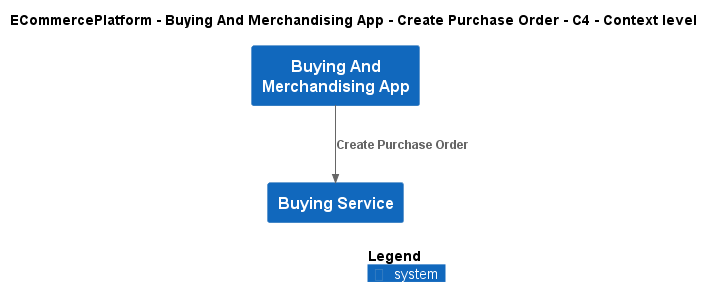

The diagram above was rendered by PlantUML. Its source (embedded in the PNG):
@startuml
!include ..\..\..\..\..\.c4s\C4_Context.puml

AddElementTag("c4interflow:lifecycle:new", $bgColor=green, $fontColor=#ffffff, $borderColor=green, $shadowing="False")
AddElementTag("c4interflow:lifecycle:changed", $bgColor=orange, $fontColor=#ffffff, $borderColor=orange, $shadowing="False")
AddElementTag("c4interflow:lifecycle:removed", $bgColor=red, $fontColor=#ffffff, $borderColor=red, $shadowing="False")

AddRelTag("c4interflow:lifecycle:new", $textColor=green, $lineColor=green)
AddRelTag("c4interflow:lifecycle:changed", $textColor=orange, $lineColor=orange)
AddRelTag("c4interflow:lifecycle:removed", $textColor=red, $lineColor=red)

SHOW_PERSON_PORTRAIT()
LAYOUT_TOP_DOWN()

skinparam linetype polyline

title ECommercePlatform - Buying And Merchandising App - Create Purchase Order - C4 - Context level

System(ECommercePlatform.SoftwareSystems.BuyingAndMerchandisingApp, "Buying And Merchandising App", "")
System(ECommercePlatform.SoftwareSystems.BuyingService, "Buying Service", "")

Rel(ECommercePlatform.SoftwareSystems.BuyingAndMerchandisingApp, ECommercePlatform.SoftwareSystems.BuyingService, "Create Purchase Order")


SHOW_LEGEND()
@enduml